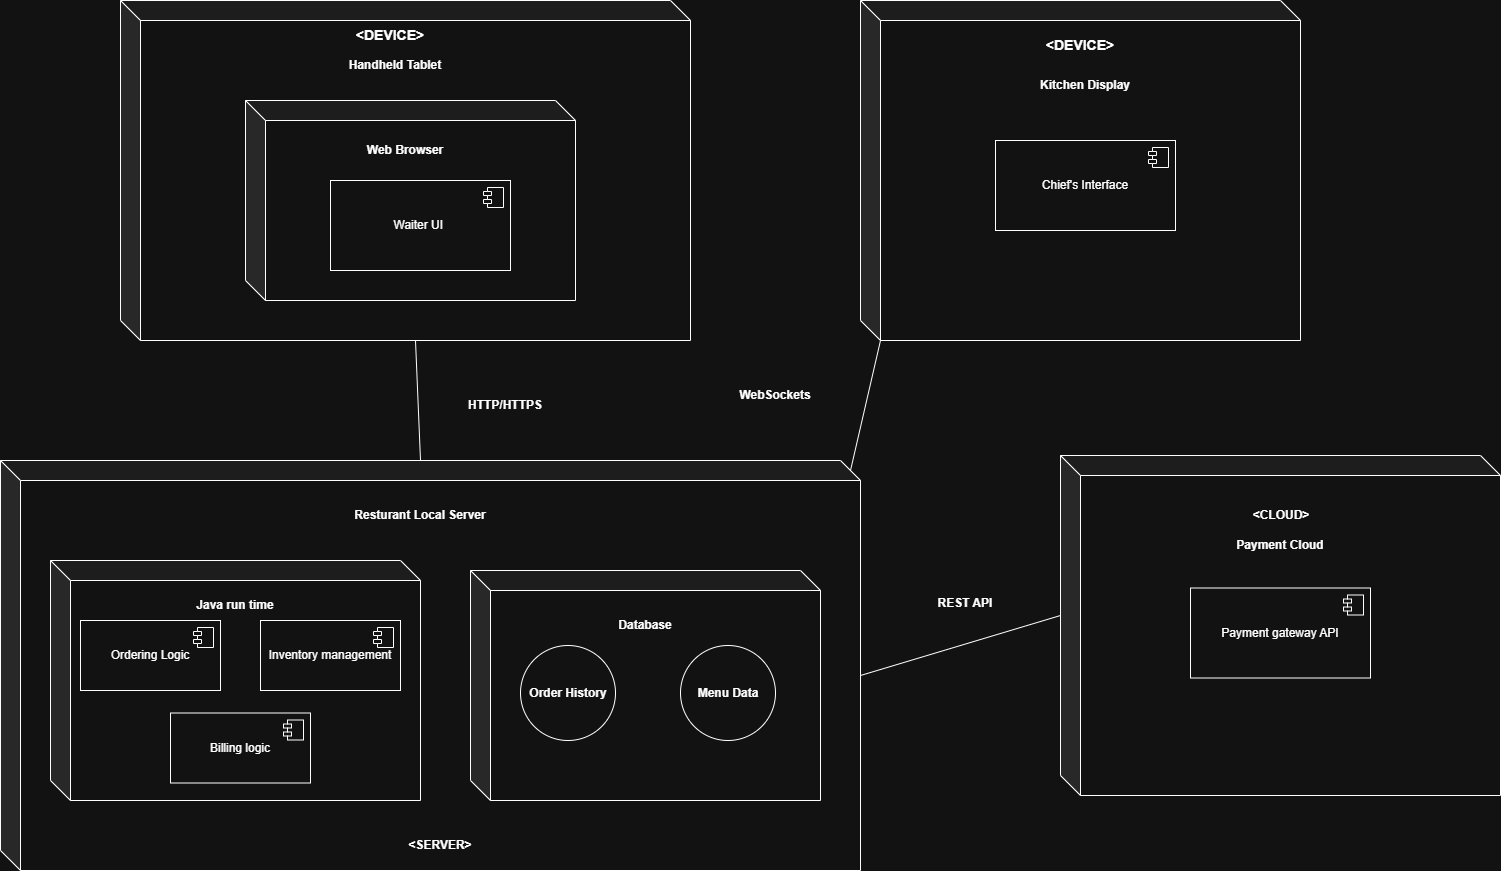

The diagram above was exported from draw.io. Its source (the exported page's mxGraphModel, read from the mxfile embedded in the PNG):
<mxGraphModel dx="2553" dy="1860" grid="1" gridSize="10" guides="1" tooltips="1" connect="1" arrows="1" fold="1" page="1" pageScale="1" pageWidth="850" pageHeight="1100" math="0" shadow="0">
  <root>
    <mxCell id="0" />
    <mxCell id="1" parent="0" />
    <mxCell id="N9B_Ig93x8bZmEIGex51-1" parent="1" style="shape=cube;whiteSpace=wrap;html=1;boundedLbl=1;backgroundOutline=1;darkOpacity=0.05;darkOpacity2=0.1;" value="" vertex="1">
      <mxGeometry height="340" width="570" x="-30" y="20" as="geometry" />
    </mxCell>
    <mxCell id="N9B_Ig93x8bZmEIGex51-2" parent="1" style="shape=cube;whiteSpace=wrap;html=1;boundedLbl=1;backgroundOutline=1;darkOpacity=0.05;darkOpacity2=0.1;" value="" vertex="1">
      <mxGeometry height="340" width="440" x="710" y="20" as="geometry" />
    </mxCell>
    <mxCell id="N9B_Ig93x8bZmEIGex51-3" parent="1" style="shape=cube;whiteSpace=wrap;html=1;boundedLbl=1;backgroundOutline=1;darkOpacity=0.05;darkOpacity2=0.1;" value="" vertex="1">
      <mxGeometry height="410" width="860" x="-150" y="480" as="geometry" />
    </mxCell>
    <mxCell id="N9B_Ig93x8bZmEIGex51-4" parent="1" style="shape=cube;whiteSpace=wrap;html=1;boundedLbl=1;backgroundOutline=1;darkOpacity=0.05;darkOpacity2=0.1;" value="" vertex="1">
      <mxGeometry height="200" width="330" x="95" y="120" as="geometry" />
    </mxCell>
    <mxCell id="N9B_Ig93x8bZmEIGex51-5" parent="1" style="text;html=1;whiteSpace=wrap;strokeColor=none;fillColor=none;align=center;verticalAlign=middle;rounded=0;" value="&lt;div&gt;&lt;b&gt;Handheld Tablet&lt;/b&gt;&lt;/div&gt;" vertex="1">
      <mxGeometry height="30" width="110" x="190" y="70" as="geometry" />
    </mxCell>
    <mxCell id="N9B_Ig93x8bZmEIGex51-6" parent="1" style="text;html=1;whiteSpace=wrap;strokeColor=none;fillColor=none;align=center;verticalAlign=middle;rounded=0;" value="&lt;b&gt;Web Browser&lt;/b&gt;" vertex="1">
      <mxGeometry height="30" width="110" x="200" y="155" as="geometry" />
    </mxCell>
    <mxCell id="N9B_Ig93x8bZmEIGex51-8" parent="1" style="html=1;dropTarget=0;whiteSpace=wrap;" value="Waiter UI&amp;nbsp;" vertex="1">
      <mxGeometry height="90" width="180" x="180" y="200" as="geometry" />
    </mxCell>
    <mxCell id="N9B_Ig93x8bZmEIGex51-9" parent="N9B_Ig93x8bZmEIGex51-8" style="shape=module;jettyWidth=8;jettyHeight=4;" value="" vertex="1">
      <mxGeometry height="20" relative="1" width="20" x="1" as="geometry">
        <mxPoint x="-27" y="7" as="offset" />
      </mxGeometry>
    </mxCell>
    <mxCell id="N9B_Ig93x8bZmEIGex51-10" parent="1" style="text;html=1;whiteSpace=wrap;strokeColor=none;fillColor=none;align=center;verticalAlign=middle;rounded=0;" value="&lt;b&gt;Kitchen Display&lt;/b&gt;" vertex="1">
      <mxGeometry height="30" width="110" x="880" y="90" as="geometry" />
    </mxCell>
    <mxCell id="N9B_Ig93x8bZmEIGex51-11" parent="1" style="html=1;dropTarget=0;whiteSpace=wrap;" value="Chief's Interface" vertex="1">
      <mxGeometry height="90" width="180" x="845" y="160" as="geometry" />
    </mxCell>
    <mxCell id="N9B_Ig93x8bZmEIGex51-12" parent="N9B_Ig93x8bZmEIGex51-11" style="shape=module;jettyWidth=8;jettyHeight=4;" value="" vertex="1">
      <mxGeometry height="20" relative="1" width="20" x="1" as="geometry">
        <mxPoint x="-27" y="7" as="offset" />
      </mxGeometry>
    </mxCell>
    <mxCell id="N9B_Ig93x8bZmEIGex51-13" parent="1" style="text;html=1;whiteSpace=wrap;strokeColor=none;fillColor=none;align=center;verticalAlign=middle;rounded=0;" value="&lt;b&gt;Resturant Local Server&lt;/b&gt;" vertex="1">
      <mxGeometry height="30" width="140" x="200" y="520" as="geometry" />
    </mxCell>
    <mxCell id="N9B_Ig93x8bZmEIGex51-14" parent="1" style="shape=cube;whiteSpace=wrap;html=1;boundedLbl=1;backgroundOutline=1;darkOpacity=0.05;darkOpacity2=0.1;" value="" vertex="1">
      <mxGeometry height="240" width="370" x="-100" y="580" as="geometry" />
    </mxCell>
    <mxCell id="N9B_Ig93x8bZmEIGex51-15" parent="1" style="shape=cube;whiteSpace=wrap;html=1;boundedLbl=1;backgroundOutline=1;darkOpacity=0.05;darkOpacity2=0.1;" value="" vertex="1">
      <mxGeometry height="230" width="350" x="320" y="590" as="geometry" />
    </mxCell>
    <mxCell id="N9B_Ig93x8bZmEIGex51-16" parent="1" style="html=1;dropTarget=0;whiteSpace=wrap;" value="Ordering Logic" vertex="1">
      <mxGeometry height="70" width="140" x="-70" y="640" as="geometry" />
    </mxCell>
    <mxCell id="N9B_Ig93x8bZmEIGex51-17" parent="N9B_Ig93x8bZmEIGex51-16" style="shape=module;jettyWidth=8;jettyHeight=4;" value="" vertex="1">
      <mxGeometry height="20" relative="1" width="20" x="1" as="geometry">
        <mxPoint x="-27" y="7" as="offset" />
      </mxGeometry>
    </mxCell>
    <mxCell id="N9B_Ig93x8bZmEIGex51-18" parent="1" style="html=1;dropTarget=0;whiteSpace=wrap;" value="Inventory management" vertex="1">
      <mxGeometry height="70" width="140" x="110" y="640" as="geometry" />
    </mxCell>
    <mxCell id="N9B_Ig93x8bZmEIGex51-19" parent="N9B_Ig93x8bZmEIGex51-18" style="shape=module;jettyWidth=8;jettyHeight=4;" value="" vertex="1">
      <mxGeometry height="20" relative="1" width="20" x="1" as="geometry">
        <mxPoint x="-27" y="7" as="offset" />
      </mxGeometry>
    </mxCell>
    <mxCell id="N9B_Ig93x8bZmEIGex51-21" parent="1" style="html=1;dropTarget=0;whiteSpace=wrap;" value="Billing logic" vertex="1">
      <mxGeometry height="70" width="140" x="20" y="732.5" as="geometry" />
    </mxCell>
    <mxCell id="N9B_Ig93x8bZmEIGex51-22" parent="N9B_Ig93x8bZmEIGex51-21" style="shape=module;jettyWidth=8;jettyHeight=4;" value="" vertex="1">
      <mxGeometry height="20" relative="1" width="20" x="1" as="geometry">
        <mxPoint x="-27" y="7" as="offset" />
      </mxGeometry>
    </mxCell>
    <mxCell id="N9B_Ig93x8bZmEIGex51-23" parent="1" style="text;html=1;whiteSpace=wrap;strokeColor=none;fillColor=none;align=center;verticalAlign=middle;rounded=0;" value="&lt;b&gt;Java run time&lt;/b&gt;" vertex="1">
      <mxGeometry height="30" width="140" x="15" y="610" as="geometry" />
    </mxCell>
    <mxCell id="N9B_Ig93x8bZmEIGex51-25" parent="1" style="ellipse;whiteSpace=wrap;html=1;aspect=fixed;" value="" vertex="1">
      <mxGeometry height="95" width="95" x="370" y="665" as="geometry" />
    </mxCell>
    <mxCell id="N9B_Ig93x8bZmEIGex51-26" parent="1" style="ellipse;whiteSpace=wrap;html=1;aspect=fixed;" value="" vertex="1">
      <mxGeometry height="95" width="95" x="530" y="665" as="geometry" />
    </mxCell>
    <mxCell id="N9B_Ig93x8bZmEIGex51-27" parent="1" style="text;html=1;whiteSpace=wrap;strokeColor=none;fillColor=none;align=center;verticalAlign=middle;rounded=0;" value="&lt;b&gt;Order History&lt;/b&gt;" vertex="1">
      <mxGeometry height="30" width="140" x="347.5" y="697.5" as="geometry" />
    </mxCell>
    <mxCell id="N9B_Ig93x8bZmEIGex51-28" parent="1" style="text;html=1;whiteSpace=wrap;strokeColor=none;fillColor=none;align=center;verticalAlign=middle;rounded=0;" value="&lt;b&gt;Menu Data&lt;/b&gt;" vertex="1">
      <mxGeometry height="30" width="140" x="507.5" y="697.5" as="geometry" />
    </mxCell>
    <mxCell id="N9B_Ig93x8bZmEIGex51-29" parent="1" style="text;html=1;whiteSpace=wrap;strokeColor=none;fillColor=none;align=center;verticalAlign=middle;rounded=0;" value="&lt;b&gt;Database&lt;/b&gt;" vertex="1">
      <mxGeometry height="30" width="140" x="425" y="630" as="geometry" />
    </mxCell>
    <mxCell id="N9B_Ig93x8bZmEIGex51-30" parent="1" style="shape=cube;whiteSpace=wrap;html=1;boundedLbl=1;backgroundOutline=1;darkOpacity=0.05;darkOpacity2=0.1;" value="" vertex="1">
      <mxGeometry height="340" width="440" x="910" y="475" as="geometry" />
    </mxCell>
    <mxCell id="N9B_Ig93x8bZmEIGex51-31" parent="1" style="html=1;dropTarget=0;whiteSpace=wrap;" value="Payment gateway API" vertex="1">
      <mxGeometry height="90" width="180" x="1040" y="607.5" as="geometry" />
    </mxCell>
    <mxCell id="N9B_Ig93x8bZmEIGex51-32" parent="N9B_Ig93x8bZmEIGex51-31" style="shape=module;jettyWidth=8;jettyHeight=4;" value="" vertex="1">
      <mxGeometry height="20" relative="1" width="20" x="1" as="geometry">
        <mxPoint x="-27" y="7" as="offset" />
      </mxGeometry>
    </mxCell>
    <mxCell id="N9B_Ig93x8bZmEIGex51-33" parent="1" style="text;html=1;whiteSpace=wrap;strokeColor=none;fillColor=none;align=center;verticalAlign=middle;rounded=0;" value="&lt;b&gt;Payment Cloud&lt;/b&gt;" vertex="1">
      <mxGeometry height="30" width="110" x="1075" y="550" as="geometry" />
    </mxCell>
    <mxCell id="N9B_Ig93x8bZmEIGex51-34" edge="1" parent="1" source="N9B_Ig93x8bZmEIGex51-3" style="endArrow=none;html=1;rounded=0;entryX=0;entryY=0;entryDx=295;entryDy=340;entryPerimeter=0;exitX=0;exitY=0;exitDx=420;exitDy=0;exitPerimeter=0;" target="N9B_Ig93x8bZmEIGex51-1" value="">
      <mxGeometry height="50" relative="1" width="50" as="geometry">
        <mxPoint x="460" y="380" as="sourcePoint" />
        <mxPoint x="510" y="330" as="targetPoint" />
      </mxGeometry>
    </mxCell>
    <mxCell id="N9B_Ig93x8bZmEIGex51-35" edge="1" parent="1" style="endArrow=none;html=1;rounded=0;entryX=0;entryY=0;entryDx=20;entryDy=340;entryPerimeter=0;exitX=0;exitY=0;exitDx=840;exitDy=0;exitPerimeter=0;" target="N9B_Ig93x8bZmEIGex51-2" value="">
      <mxGeometry height="50" relative="1" width="50" as="geometry">
        <mxPoint x="700" y="490" as="sourcePoint" />
        <mxPoint x="550" y="370" as="targetPoint" />
      </mxGeometry>
    </mxCell>
    <mxCell id="N9B_Ig93x8bZmEIGex51-36" edge="1" parent="1" source="N9B_Ig93x8bZmEIGex51-30" style="endArrow=none;html=1;rounded=0;entryX=0;entryY=0;entryDx=860;entryDy=215;entryPerimeter=0;exitX=0;exitY=0;exitDx=0;exitDy=160;exitPerimeter=0;" target="N9B_Ig93x8bZmEIGex51-3" value="">
      <mxGeometry height="50" relative="1" width="50" as="geometry">
        <mxPoint x="700" y="490" as="sourcePoint" />
        <mxPoint x="550" y="370" as="targetPoint" />
      </mxGeometry>
    </mxCell>
    <mxCell id="N9B_Ig93x8bZmEIGex51-37" parent="1" style="text;html=1;whiteSpace=wrap;strokeColor=none;fillColor=none;align=center;verticalAlign=middle;rounded=0;" value="&lt;b&gt;HTTP/HTTPS&lt;/b&gt;" vertex="1">
      <mxGeometry height="30" width="110" x="300" y="410" as="geometry" />
    </mxCell>
    <mxCell id="N9B_Ig93x8bZmEIGex51-38" parent="1" style="text;html=1;whiteSpace=wrap;strokeColor=none;fillColor=none;align=center;verticalAlign=middle;rounded=0;" value="&lt;b&gt;WebSockets&lt;/b&gt;" vertex="1">
      <mxGeometry height="30" width="110" x="570" y="400" as="geometry" />
    </mxCell>
    <mxCell id="N9B_Ig93x8bZmEIGex51-39" parent="1" style="text;html=1;whiteSpace=wrap;strokeColor=none;fillColor=none;align=center;verticalAlign=middle;rounded=0;" value="&lt;b&gt;REST API&lt;/b&gt;" vertex="1">
      <mxGeometry height="30" width="110" x="760" y="607.5" as="geometry" />
    </mxCell>
    <mxCell id="N9B_Ig93x8bZmEIGex51-40" parent="1" style="text;html=1;whiteSpace=wrap;strokeColor=none;fillColor=none;align=center;verticalAlign=middle;rounded=0;" value="&lt;font style=&quot;font-size: 14px;&quot;&gt;&lt;b&gt;&amp;lt;DEVICE&amp;gt;&lt;/b&gt;&lt;/font&gt;" vertex="1">
      <mxGeometry height="30" width="60" x="210" y="40" as="geometry" />
    </mxCell>
    <mxCell id="N9B_Ig93x8bZmEIGex51-41" parent="1" style="text;html=1;whiteSpace=wrap;strokeColor=none;fillColor=none;align=center;verticalAlign=middle;rounded=0;" value="&lt;font style=&quot;font-size: 14px;&quot;&gt;&lt;b&gt;&amp;lt;DEVICE&amp;gt;&lt;/b&gt;&lt;/font&gt;" vertex="1">
      <mxGeometry height="30" width="60" x="900" y="50" as="geometry" />
    </mxCell>
    <mxCell id="N9B_Ig93x8bZmEIGex51-42" parent="1" style="text;html=1;whiteSpace=wrap;strokeColor=none;fillColor=none;align=center;verticalAlign=middle;rounded=0;" value="&lt;b&gt;&amp;lt;SERVER&amp;gt;&lt;/b&gt;" vertex="1">
      <mxGeometry height="30" width="60" x="260" y="850" as="geometry" />
    </mxCell>
    <mxCell id="N9B_Ig93x8bZmEIGex51-43" parent="1" style="text;html=1;whiteSpace=wrap;strokeColor=none;fillColor=none;align=center;verticalAlign=middle;rounded=0;" value="&lt;b&gt;&amp;lt;CLOUD&amp;gt;&lt;/b&gt;" vertex="1">
      <mxGeometry height="30" width="60" x="1101" y="520" as="geometry" />
    </mxCell>
  </root>
</mxGraphModel>